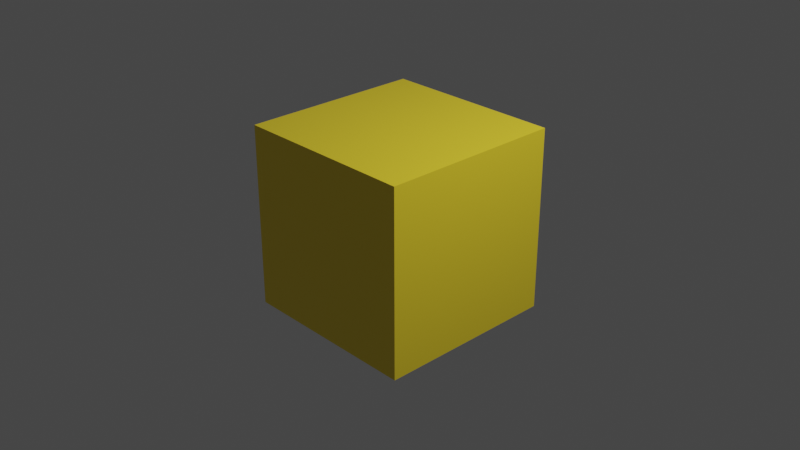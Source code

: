 # Source: config.blend  (saved by Blender 2.81.16; exported with 4.5.12 LTS)
import bpy
from mathutils import Matrix  # noqa: F401  (used for matrix-valued properties, if any)

bpy.ops.wm.read_factory_settings(use_empty=True)
scene = bpy.context.scene
scene.name = 'Scene'

# ---- collections
col_collection = bpy.data.collections.new('Collection'); scene.collection.children.link(col_collection)

# ---- materials (node trees are filled in below, after node groups)
mat_material = bpy.data.materials.new('Material')
mat_material.alpha_threshold = 0.0
mat_material.use_transparent_shadow = False
mat_material.line_color = (0.0, 0.0, 0.0, 1.0)

# ---- material node trees
mat_material.use_nodes = True; mat_material.node_tree.nodes.clear()
_N = mat_material.node_tree.nodes; _L = mat_material.node_tree.links
n0 = _N.new('ShaderNodeOutputMaterial'); n0.name = 'Material Output'; n0.location = (300, 300)
n1 = _N.new('ShaderNodeBsdfPrincipled'); n1.name = 'Principled BSDF'; n1.location = (10, 300)
n1.distribution = 'GGX'
n1.subsurface_method = 'BURLEY'
n1.inputs[2].default_value = 0.4
n1.inputs[3].default_value = 1.45
n1.inputs[27].default_value = (0.0, 0.0, 0.0, 1.0)
n1.inputs[28].default_value = 1.0
n2 = _N.new('ShaderNodeGamma'); n2.name = 'Gamma'; n2.location = (-286, 249)
n2.inputs[0].default_value = (1.0, 0.757, 0.0354, 1.0)
_L.new(n1.outputs[0], n0.inputs[0])
_L.new(n2.outputs[0], n1.inputs[0])
n0.is_active_output = True

# ---- world
world_world = bpy.data.worlds.new('World'); scene.world = world_world
world_world.use_nodes = True; world_world.node_tree.nodes.clear()
_N = world_world.node_tree.nodes; _L = world_world.node_tree.links
n0 = _N.new('ShaderNodeOutputWorld'); n0.name = 'World Output'; n0.location = (300, 300)
n1 = _N.new('ShaderNodeBackground'); n1.name = 'Background'; n1.location = (10, 300)
n1.inputs[0].default_value = (0.05088, 0.05088, 0.05088, 1.0)
_L.new(n1.outputs[0], n0.inputs[0])
n0.is_active_output = True
world_world.color = (0.05088, 0.05088, 0.05088)
world_world.use_sun_shadow = False
world_world.sun_shadow_jitter_overblur = 0.0

# ---- cameras
cam_camera = bpy.data.cameras.new('Camera')
cam_camera.clip_end = 100.0
cam_camera.ortho_scale = 7.314

# ---- lights
light_light = bpy.data.lights.new('Light', 'POINT')
light_light.transmission_factor = 0.0
light_light.energy = 1000.0
light_light.shadow_soft_size = 0.1
light_light.shadow_maximum_resolution = 0.006
light_light.use_absolute_resolution = True

# ---- meshes
me_cube = bpy.data.meshes.new('Cube')
me_cube.from_pydata([(1.0, 1.0, 1.0), (1.0, 1.0, -1.0), (1.0, -1.0, 1.0), (1.0, -1.0, -1.0), (-1.0, 1.0, 1.0), (-1.0, 1.0, -1.0), (-1.0, -1.0, 1.0), (-1.0, -1.0, -1.0)], [], [(0, 4, 6, 2), (3, 2, 6, 7), (7, 6, 4, 5), (5, 1, 3, 7), (1, 0, 2, 3), (5, 4, 0, 1)])
_uv = me_cube.uv_layers.new(name='UVMap')
_uv.uv.foreach_set('vector', [0.625, 0.5, 0.875, 0.5, 0.875, 0.75, 0.625, 0.75, 0.375, 0.75, 0.625, 0.75, 0.625, 1.0, 0.375, 1.0, 0.375, 0.0, 0.625, 0.0, 0.625, 0.25, 0.375, 0.25, 0.125, 0.5, 0.375, 0.5, 0.375, 0.75, 0.125, 0.75, 0.375, 0.5, 0.625, 0.5, 0.625, 0.75, 0.375, 0.75, 0.375, 0.25, 0.625, 0.25, 0.625, 0.5, 0.375, 0.5])
me_cube.materials.append(mat_material)
me_cube.use_remesh_preserve_volume = False
me_cube.use_remesh_preserve_attributes = False
me_cube.use_mirror_vertex_groups = False
me_cube.update()

# ---- objects
ob_cube = bpy.data.objects.new('Cube', me_cube)
ob_light = bpy.data.objects.new('Light', light_light)
ob_camera = bpy.data.objects.new('Camera', cam_camera)

# ---- transforms, parenting, visibility, modifiers, constraints
ob_cube.location = (0.0, 0.0, 0.0)
ob_cube.lock_rotations_4d = False
ob_cube.empty_display_type = 'ARROWS'
ob_cube.lineart.crease_threshold = 0.0
ob_light.location = (4.076, 1.005, 5.904)
ob_light.rotation_euler = (0.6503, 0.05522, 1.866)
ob_light.lock_rotations_4d = False
ob_light.empty_display_type = 'ARROWS'
ob_light.color = (0.0, 0.0, 0.0, 0.0)
ob_light.lineart.crease_threshold = 0.0
ob_camera.location = (7.359, -6.926, 4.958)
ob_camera.rotation_euler = (1.109, 0.0, 0.8149)
ob_camera.lock_rotations_4d = False
ob_camera.empty_display_type = 'ARROWS'
ob_camera.color = (0.0, 0.0, 0.0, 0.0)
ob_camera.display_type = 'WIRE'
ob_camera.lineart.crease_threshold = 0.0

# ---- collection membership
col_collection.objects.link(ob_cube)
col_collection.objects.link(ob_light)
col_collection.objects.link(ob_camera)

# ---- scene / render settings (as saved in the file)
scene.camera = ob_camera
scene.frame_start = 1; scene.frame_end = 250; scene.frame_set(1)
scene.render.engine = 'BLENDER_EEVEE_NEXT'
scene.cycles.use_denoising = False
scene.cycles.samples = 128
scene.cycles.sampling_pattern = 'TABULATED_SOBOL'
scene.cycles.use_adaptive_sampling = False
scene.cycles.use_light_tree = False
scene.view_settings.view_transform = 'Filmic'
bpy.context.view_layer.update()
